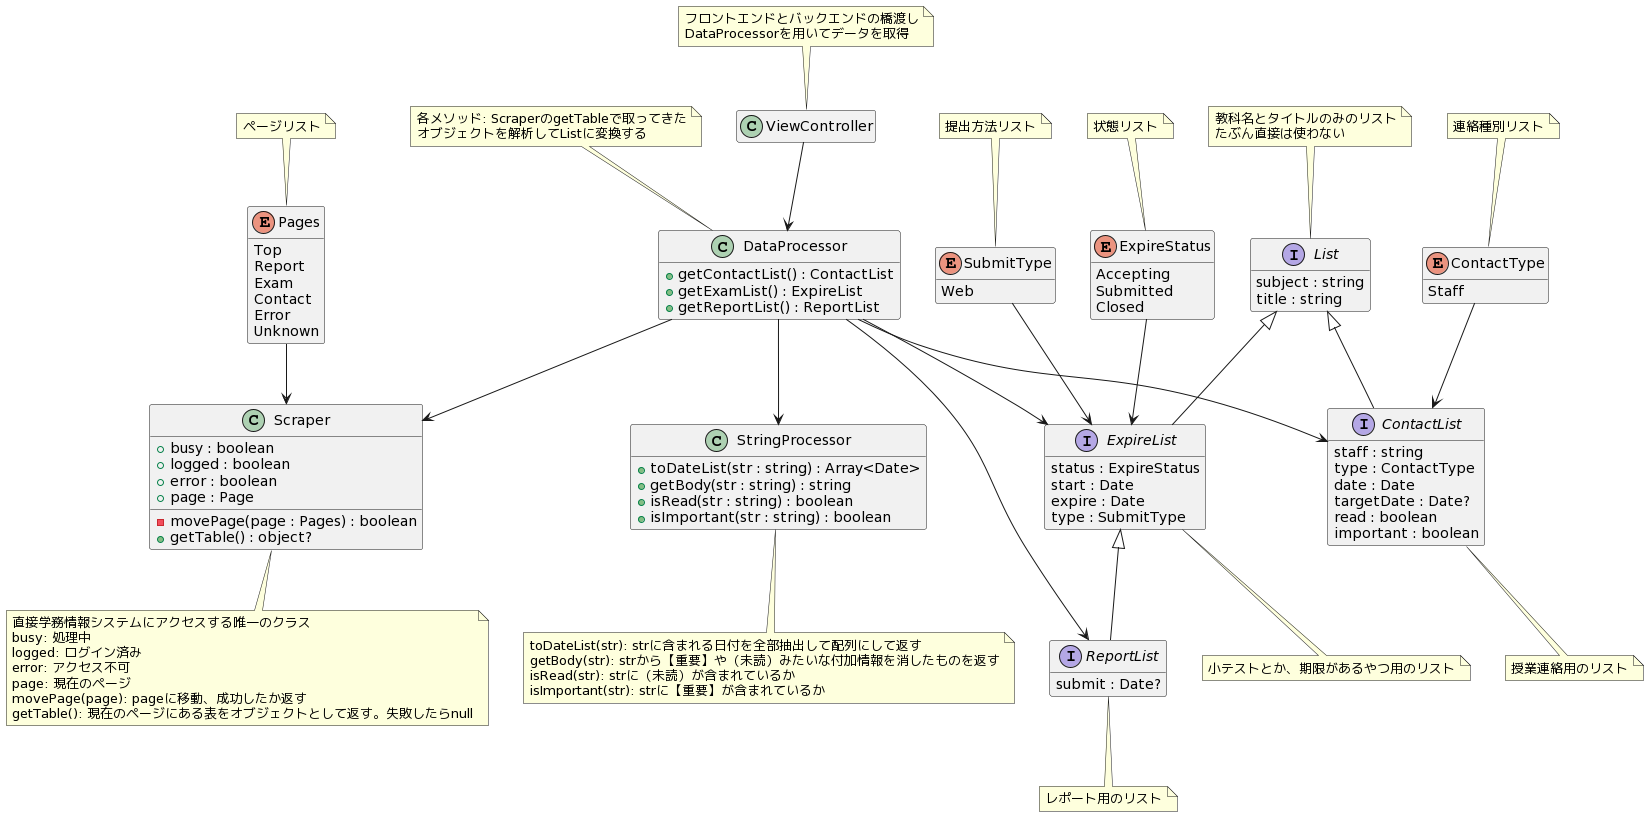

The diagram above was rendered by PlantUML. Its source (embedded in the PNG):
@startuml
hide empty fields
hide empty methods

class ViewController {
}

note top
    フロントエンドとバックエンドの橋渡し
    DataProcessorを用いてデータを取得
endnote

class Scraper {
    +busy : boolean
    +logged : boolean
    +error : boolean
    +page : Page
    -movePage(page : Pages) : boolean
    +getTable() : object?
}

note bottom
    直接学務情報システムにアクセスする唯一のクラス
    busy: 処理中
    logged: ログイン済み
    error: アクセス不可
    page: 現在のページ
    movePage(page): pageに移動、成功したか返す
    getTable(): 現在のページにある表をオブジェクトとして返す。失敗したらnull
endnote

class DataProcessor {
    +getContactList() : ContactList
    +getExamList() : ExpireList
    +getReportList() : ReportList
}

note top
    各メソッド: ScraperのgetTableで取ってきた
    オブジェクトを解析してListに変換する
endnote

class StringProcessor {
    +toDateList(str : string) : Array<Date>
    +getBody(str : string) : string
    +isRead(str : string) : boolean
    +isImportant(str : string) : boolean
}

note bottom
    toDateList(str): strに含まれる日付を全部抽出して配列にして返す
    getBody(str): strから【重要】や（未読）みたいな付加情報を消したものを返す
    isRead(str): strに（未読）が含まれているか
    isImportant(str): strに【重要】が含まれているか
endnote

interface List {
    subject : string
    title : string
}

note top
    教科名とタイトルのみのリスト
    たぶん直接は使わない
endnote

interface ContactList extends List {
    staff : string
    type : ContactType
    date : Date
    targetDate : Date?
    read : boolean
    important : boolean
}

note bottom
    授業連絡用のリスト
endnote

interface ExpireList extends List {
    status : ExpireStatus
    start : Date
    expire : Date
    type : SubmitType
}

note bottom
    小テストとか、期限があるやつ用のリスト
endnote

interface ReportList extends ExpireList {
    submit : Date?
}

note bottom
    レポート用のリスト
endnote

enum Pages {
    Top
    Report
    Exam
    Contact
    Error
    Unknown
}

note top
    ページリスト
endnote

enum ContactType {
    Staff
}

note top
    連絡種別リスト
endnote

enum SubmitType {
    Web
}

note top
    提出方法リスト
endnote

enum ExpireStatus {
    Accepting
    Submitted
    Closed
}

note top
    状態リスト
endnote

ViewController --> DataProcessor
DataProcessor --> Scraper
DataProcessor --> ContactList
DataProcessor --> ExpireList
DataProcessor --> ReportList
DataProcessor --> StringProcessor
ContactType --> ContactList
SubmitType --> ExpireList
Pages --> Scraper
ExpireStatus --> ExpireList
@enduml